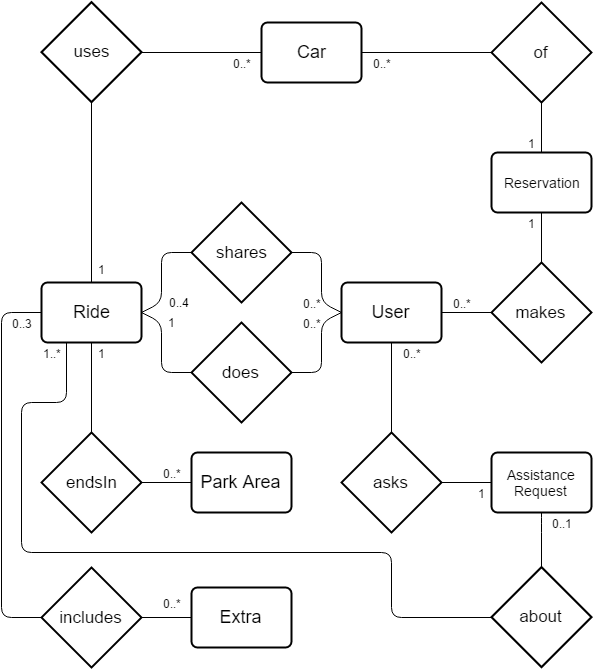

The diagram above was exported from draw.io. Its source (the exported page's mxGraphModel, read from the mxfile embedded in the PNG):
<mxGraphModel dx="1426" dy="696" grid="1" gridSize="10" guides="1" tooltips="1" connect="1" arrows="1" fold="1" page="1" pageScale="1" pageWidth="826" pageHeight="1169" background="#ffffff" math="0" shadow="0">
  <root>
    <mxCell id="0" />
    <mxCell id="1" parent="0" />
    <mxCell id="4" value="makes" style="shape=rhombus;strokeWidth=2;fontSize=17;perimeter=rhombusPerimeter;whiteSpace=wrap;html=1;align=center;" parent="1" vertex="1">
      <mxGeometry x="600" y="500" width="100" height="100" as="geometry" />
    </mxCell>
    <mxCell id="6" value="" style="endArrow=none;html=1;shadow=0;entryX=0;entryY=0.5;exitX=1;exitY=0.5;" parent="1" source="17" target="4" edge="1">
      <mxGeometry width="50" height="50" relative="1" as="geometry">
        <mxPoint x="550" y="550" as="sourcePoint" />
        <mxPoint x="170" y="590" as="targetPoint" />
      </mxGeometry>
    </mxCell>
    <mxCell id="48" value="0..*" style="text;html=1;resizable=0;points=[];align=center;verticalAlign=middle;labelBackgroundColor=#ffffff;" parent="6" vertex="1" connectable="0">
      <mxGeometry x="-0.584" y="2" relative="1" as="geometry">
        <mxPoint x="10" y="-8" as="offset" />
      </mxGeometry>
    </mxCell>
    <mxCell id="8" value="" style="endArrow=none;html=1;shadow=0;entryX=0.5;entryY=0;exitX=0.5;exitY=1;" parent="1" source="18" target="4" edge="1">
      <mxGeometry width="50" height="50" relative="1" as="geometry">
        <mxPoint x="730" y="550" as="sourcePoint" />
        <mxPoint x="170" y="590" as="targetPoint" />
      </mxGeometry>
    </mxCell>
    <mxCell id="49" value="1" style="text;html=1;resizable=0;points=[];align=center;verticalAlign=middle;labelBackgroundColor=#ffffff;" parent="8" vertex="1" connectable="0">
      <mxGeometry x="-0.592" y="-2" relative="1" as="geometry">
        <mxPoint x="-8" as="offset" />
      </mxGeometry>
    </mxCell>
    <mxCell id="9" value="&lt;font style=&quot;font-size: 18px&quot;&gt;Ride&lt;/font&gt;" style="strokeWidth=2;rounded=1;arcSize=10;whiteSpace=wrap;html=1;align=center;" parent="1" vertex="1">
      <mxGeometry x="150" y="520" width="100" height="60" as="geometry" />
    </mxCell>
    <mxCell id="10" value="does" style="shape=rhombus;strokeWidth=2;fontSize=17;perimeter=rhombusPerimeter;whiteSpace=wrap;html=1;align=center;" parent="1" vertex="1">
      <mxGeometry x="300" y="560" width="100" height="100" as="geometry" />
    </mxCell>
    <mxCell id="11" value="" style="endArrow=none;html=1;shadow=0;entryX=0;entryY=0.5;exitX=1;exitY=0.5;" parent="1" source="10" target="17" edge="1">
      <mxGeometry width="50" height="50" relative="1" as="geometry">
        <mxPoint x="150" y="670" as="sourcePoint" />
        <mxPoint x="450" y="550" as="targetPoint" />
        <Array as="points">
          <mxPoint x="430" y="610" />
          <mxPoint x="430" y="560" />
        </Array>
      </mxGeometry>
    </mxCell>
    <mxCell id="52" value="0..*" style="text;html=1;resizable=0;points=[];align=center;verticalAlign=middle;labelBackgroundColor=#ffffff;" parent="11" vertex="1" connectable="0">
      <mxGeometry x="0.3833" y="-2" relative="1" as="geometry">
        <mxPoint x="-12" y="-9" as="offset" />
      </mxGeometry>
    </mxCell>
    <mxCell id="13" value="" style="endArrow=none;html=1;shadow=0;entryX=0;entryY=0.5;exitX=1;exitY=0.5;" parent="1" source="9" target="10" edge="1">
      <mxGeometry width="50" height="50" relative="1" as="geometry">
        <mxPoint x="150" y="670" as="sourcePoint" />
        <mxPoint x="200" y="620" as="targetPoint" />
        <Array as="points">
          <mxPoint x="270" y="560" />
          <mxPoint x="270" y="610" />
        </Array>
      </mxGeometry>
    </mxCell>
    <mxCell id="53" value="1" style="text;html=1;resizable=0;points=[];align=center;verticalAlign=middle;labelBackgroundColor=#ffffff;" parent="13" vertex="1" connectable="0">
      <mxGeometry x="-0.5631" y="-5" relative="1" as="geometry">
        <mxPoint x="15" as="offset" />
      </mxGeometry>
    </mxCell>
    <mxCell id="14" value="shares" style="shape=rhombus;strokeWidth=2;fontSize=17;perimeter=rhombusPerimeter;whiteSpace=wrap;html=1;align=center;" parent="1" vertex="1">
      <mxGeometry x="300" y="440" width="100" height="100" as="geometry" />
    </mxCell>
    <mxCell id="15" value="" style="endArrow=none;html=1;shadow=0;entryX=0;entryY=0.5;exitX=1;exitY=0.5;" parent="1" source="14" target="17" edge="1">
      <mxGeometry width="50" height="50" relative="1" as="geometry">
        <mxPoint x="150" y="710" as="sourcePoint" />
        <mxPoint x="450" y="550" as="targetPoint" />
        <Array as="points">
          <mxPoint x="430" y="490" />
          <mxPoint x="430" y="540" />
        </Array>
      </mxGeometry>
    </mxCell>
    <mxCell id="51" value="0..*" style="text;html=1;resizable=0;points=[];align=center;verticalAlign=middle;labelBackgroundColor=#ffffff;" parent="15" vertex="1" connectable="0">
      <mxGeometry x="0.4889" y="3" relative="1" as="geometry">
        <mxPoint x="-13" y="4" as="offset" />
      </mxGeometry>
    </mxCell>
    <mxCell id="16" value="" style="endArrow=none;html=1;shadow=0;entryX=1;entryY=0.5;exitX=0;exitY=0.5;" parent="1" source="14" target="9" edge="1">
      <mxGeometry width="50" height="50" relative="1" as="geometry">
        <mxPoint x="150" y="710" as="sourcePoint" />
        <mxPoint x="200" y="660" as="targetPoint" />
        <Array as="points">
          <mxPoint x="270" y="490" />
          <mxPoint x="270" y="540" />
        </Array>
      </mxGeometry>
    </mxCell>
    <mxCell id="50" value="0..4" style="text;html=1;resizable=0;points=[];align=center;verticalAlign=middle;labelBackgroundColor=#ffffff;" parent="16" vertex="1" connectable="0">
      <mxGeometry x="0.6715" y="-1" relative="1" as="geometry">
        <mxPoint x="23" y="-2" as="offset" />
      </mxGeometry>
    </mxCell>
    <mxCell id="17" value="&lt;font style=&quot;font-size: 18px&quot;&gt;User&lt;/font&gt;" style="strokeWidth=2;rounded=1;arcSize=10;whiteSpace=wrap;html=1;align=center;" parent="1" vertex="1">
      <mxGeometry x="450" y="520" width="100" height="60" as="geometry" />
    </mxCell>
    <mxCell id="18" value="&lt;font style=&quot;font-size: 14px&quot;&gt;Reservation&lt;/font&gt;" style="strokeWidth=2;rounded=1;arcSize=10;whiteSpace=wrap;html=1;align=center;" parent="1" vertex="1">
      <mxGeometry x="600" y="390" width="100" height="60" as="geometry" />
    </mxCell>
    <mxCell id="62" style="edgeStyle=orthogonalEdgeStyle;rounded=1;comic=0;html=1;exitX=0.5;exitY=1;entryX=0.5;entryY=0;endArrow=none;endFill=0;jettySize=auto;orthogonalLoop=1;" edge="1" parent="1" source="19" target="61">
      <mxGeometry relative="1" as="geometry">
        <Array as="points">
          <mxPoint x="650" y="760" />
          <mxPoint x="650" y="760" />
        </Array>
      </mxGeometry>
    </mxCell>
    <mxCell id="66" value="0..1" style="text;html=1;resizable=0;points=[];align=center;verticalAlign=middle;labelBackgroundColor=#ffffff;" vertex="1" connectable="0" parent="62">
      <mxGeometry x="-0.6242" y="3" relative="1" as="geometry">
        <mxPoint x="17" as="offset" />
      </mxGeometry>
    </mxCell>
    <mxCell id="19" value="&lt;font style=&quot;font-size: 14px&quot;&gt;Assistance Request&lt;/font&gt;" style="strokeWidth=2;rounded=1;arcSize=10;whiteSpace=wrap;html=1;align=center;" parent="1" vertex="1">
      <mxGeometry x="600" y="690" width="100" height="60" as="geometry" />
    </mxCell>
    <mxCell id="20" value="" style="endArrow=none;html=1;shadow=0;entryX=0.5;entryY=0;exitX=0.5;exitY=1;" parent="1" source="17" target="21" edge="1">
      <mxGeometry width="50" height="50" relative="1" as="geometry">
        <mxPoint x="150" y="790" as="sourcePoint" />
        <mxPoint x="200" y="740" as="targetPoint" />
      </mxGeometry>
    </mxCell>
    <mxCell id="54" value="0..*" style="text;html=1;resizable=0;points=[];align=center;verticalAlign=middle;labelBackgroundColor=#ffffff;" parent="20" vertex="1" connectable="0">
      <mxGeometry x="-0.6222" relative="1" as="geometry">
        <mxPoint x="20" y="-7" as="offset" />
      </mxGeometry>
    </mxCell>
    <mxCell id="21" value="asks" style="shape=rhombus;strokeWidth=2;fontSize=17;perimeter=rhombusPerimeter;whiteSpace=wrap;html=1;align=center;" parent="1" vertex="1">
      <mxGeometry x="450" y="670" width="100" height="100" as="geometry" />
    </mxCell>
    <mxCell id="22" value="" style="endArrow=none;html=1;shadow=0;entryX=1;entryY=0.5;" parent="1" target="21" edge="1">
      <mxGeometry width="50" height="50" relative="1" as="geometry">
        <mxPoint x="600" y="720" as="sourcePoint" />
        <mxPoint x="200" y="760" as="targetPoint" />
      </mxGeometry>
    </mxCell>
    <mxCell id="55" value="1" style="text;html=1;resizable=0;points=[];align=center;verticalAlign=middle;labelBackgroundColor=#ffffff;" parent="22" vertex="1" connectable="0">
      <mxGeometry x="-0.376" y="-2" relative="1" as="geometry">
        <mxPoint x="6" y="12" as="offset" />
      </mxGeometry>
    </mxCell>
    <mxCell id="23" value="&lt;font style=&quot;font-size: 18px&quot;&gt;Park Area&lt;/font&gt;" style="strokeWidth=2;rounded=1;arcSize=10;whiteSpace=wrap;html=1;align=center;" parent="1" vertex="1">
      <mxGeometry x="300" y="690" width="100" height="60" as="geometry" />
    </mxCell>
    <mxCell id="24" value="endsIn" style="shape=rhombus;strokeWidth=2;fontSize=17;perimeter=rhombusPerimeter;whiteSpace=wrap;html=1;align=center;" parent="1" vertex="1">
      <mxGeometry x="150" y="670" width="100" height="100" as="geometry" />
    </mxCell>
    <mxCell id="25" value="" style="endArrow=none;html=1;shadow=0;entryX=0.5;entryY=0;exitX=0.5;exitY=1;" parent="1" source="9" target="24" edge="1">
      <mxGeometry width="50" height="50" relative="1" as="geometry">
        <mxPoint x="150" y="820" as="sourcePoint" />
        <mxPoint x="200" y="770" as="targetPoint" />
      </mxGeometry>
    </mxCell>
    <mxCell id="56" value="1" style="text;html=1;resizable=0;points=[];align=center;verticalAlign=middle;labelBackgroundColor=#ffffff;" parent="25" vertex="1" connectable="0">
      <mxGeometry x="-0.6889" relative="1" as="geometry">
        <mxPoint x="10" y="-4" as="offset" />
      </mxGeometry>
    </mxCell>
    <mxCell id="27" value="" style="endArrow=none;html=1;shadow=0;entryX=1;entryY=0.5;exitX=0;exitY=0.5;" parent="1" source="23" target="24" edge="1">
      <mxGeometry width="50" height="50" relative="1" as="geometry">
        <mxPoint x="150" y="820" as="sourcePoint" />
        <mxPoint x="200" y="770" as="targetPoint" />
      </mxGeometry>
    </mxCell>
    <mxCell id="57" value="0..*" style="text;html=1;resizable=0;points=[];align=center;verticalAlign=middle;labelBackgroundColor=#ffffff;" parent="27" vertex="1" connectable="0">
      <mxGeometry x="-0.416" y="-3" relative="1" as="geometry">
        <mxPoint x="-5" y="-7" as="offset" />
      </mxGeometry>
    </mxCell>
    <mxCell id="29" value="&lt;font style=&quot;font-size: 18px&quot;&gt;Car&lt;/font&gt;" style="strokeWidth=2;rounded=1;arcSize=10;whiteSpace=wrap;html=1;align=center;" parent="1" vertex="1">
      <mxGeometry x="370" y="260" width="100" height="60" as="geometry" />
    </mxCell>
    <mxCell id="30" value="uses" style="shape=rhombus;strokeWidth=2;fontSize=17;perimeter=rhombusPerimeter;whiteSpace=wrap;html=1;align=center;" parent="1" vertex="1">
      <mxGeometry x="150" y="239.60000610351562" width="100" height="100" as="geometry" />
    </mxCell>
    <mxCell id="31" value="" style="endArrow=none;html=1;shadow=0;entryX=0.5;entryY=0;exitX=0.5;exitY=1;" parent="1" source="30" target="9" edge="1">
      <mxGeometry width="50" height="50" relative="1" as="geometry">
        <mxPoint x="150" y="840" as="sourcePoint" />
        <mxPoint x="200" y="790" as="targetPoint" />
      </mxGeometry>
    </mxCell>
    <mxCell id="44" value="1" style="text;html=1;resizable=0;points=[];align=center;verticalAlign=middle;labelBackgroundColor=#ffffff;" parent="31" vertex="1" connectable="0">
      <mxGeometry x="0.8244" relative="1" as="geometry">
        <mxPoint x="10" y="2" as="offset" />
      </mxGeometry>
    </mxCell>
    <mxCell id="32" value="" style="endArrow=none;html=1;shadow=0;entryX=0;entryY=0.5;exitX=1;exitY=0.5;" parent="1" source="30" target="29" edge="1">
      <mxGeometry width="50" height="50" relative="1" as="geometry">
        <mxPoint x="150" y="840" as="sourcePoint" />
        <mxPoint x="200" y="790" as="targetPoint" />
      </mxGeometry>
    </mxCell>
    <mxCell id="45" value="0..*" style="text;html=1;resizable=0;points=[];align=center;verticalAlign=middle;labelBackgroundColor=#ffffff;" parent="32" vertex="1" connectable="0">
      <mxGeometry x="0.79" y="1" relative="1" as="geometry">
        <mxPoint x="-7" y="11" as="offset" />
      </mxGeometry>
    </mxCell>
    <mxCell id="33" value="of" style="shape=rhombus;strokeWidth=2;fontSize=17;perimeter=rhombusPerimeter;whiteSpace=wrap;html=1;align=center;" parent="1" vertex="1">
      <mxGeometry x="600" y="240" width="100" height="100" as="geometry" />
    </mxCell>
    <mxCell id="34" value="" style="endArrow=none;html=1;shadow=0;entryX=0;entryY=0.5;exitX=1;exitY=0.5;" parent="1" source="29" target="33" edge="1">
      <mxGeometry width="50" height="50" relative="1" as="geometry">
        <mxPoint x="150" y="840" as="sourcePoint" />
        <mxPoint x="200" y="790" as="targetPoint" />
      </mxGeometry>
    </mxCell>
    <mxCell id="46" value="0..*" style="text;html=1;resizable=0;points=[];align=center;verticalAlign=middle;labelBackgroundColor=#ffffff;" parent="34" vertex="1" connectable="0">
      <mxGeometry x="-0.7169" y="2" relative="1" as="geometry">
        <mxPoint x="2" y="12" as="offset" />
      </mxGeometry>
    </mxCell>
    <mxCell id="35" value="" style="endArrow=none;html=1;shadow=0;entryX=0.5;entryY=0;exitX=0.5;exitY=1;" parent="1" source="33" target="18" edge="1">
      <mxGeometry width="50" height="50" relative="1" as="geometry">
        <mxPoint x="150" y="840" as="sourcePoint" />
        <mxPoint x="200" y="790" as="targetPoint" />
      </mxGeometry>
    </mxCell>
    <mxCell id="47" value="1" style="text;html=1;resizable=0;points=[];align=center;verticalAlign=middle;labelBackgroundColor=#ffffff;" parent="35" vertex="1" connectable="0">
      <mxGeometry x="0.488" y="2" relative="1" as="geometry">
        <mxPoint x="-12" y="3" as="offset" />
      </mxGeometry>
    </mxCell>
    <mxCell id="37" value="&lt;font style=&quot;font-size: 18px&quot;&gt;Extra&lt;/font&gt;" style="strokeWidth=2;rounded=1;arcSize=10;whiteSpace=wrap;html=1;align=center;" parent="1" vertex="1">
      <mxGeometry x="300" y="825" width="100" height="60" as="geometry" />
    </mxCell>
    <mxCell id="38" value="includes" style="shape=rhombus;strokeWidth=2;fontSize=17;perimeter=rhombusPerimeter;whiteSpace=wrap;html=1;align=center;" parent="1" vertex="1">
      <mxGeometry x="150" y="805" width="100" height="100" as="geometry" />
    </mxCell>
    <mxCell id="39" value="" style="endArrow=none;html=1;shadow=0;entryX=0;entryY=0.5;exitX=0;exitY=0.5;" parent="1" source="38" target="9" edge="1">
      <mxGeometry width="50" height="50" relative="1" as="geometry">
        <mxPoint x="150" y="980" as="sourcePoint" />
        <mxPoint x="200" y="930" as="targetPoint" />
        <Array as="points">
          <mxPoint x="110" y="855" />
          <mxPoint x="110" y="550" />
        </Array>
      </mxGeometry>
    </mxCell>
    <mxCell id="58" value="0..3" style="text;html=1;resizable=0;points=[];align=center;verticalAlign=middle;labelBackgroundColor=#ffffff;" parent="39" vertex="1" connectable="0">
      <mxGeometry x="0.9294" y="1" relative="1" as="geometry">
        <mxPoint x="-6" y="11" as="offset" />
      </mxGeometry>
    </mxCell>
    <mxCell id="40" value="" style="endArrow=none;html=1;shadow=0;entryX=1;entryY=0.5;exitX=0;exitY=0.5;" parent="1" source="37" target="38" edge="1">
      <mxGeometry width="50" height="50" relative="1" as="geometry">
        <mxPoint x="120" y="980" as="sourcePoint" />
        <mxPoint x="170" y="930" as="targetPoint" />
      </mxGeometry>
    </mxCell>
    <mxCell id="59" value="0..*" style="text;html=1;resizable=0;points=[];align=center;verticalAlign=middle;labelBackgroundColor=#ffffff;" parent="40" vertex="1" connectable="0">
      <mxGeometry x="-0.376" y="-2" relative="1" as="geometry">
        <mxPoint x="-4" y="-13" as="offset" />
      </mxGeometry>
    </mxCell>
    <mxCell id="63" style="edgeStyle=orthogonalEdgeStyle;rounded=1;comic=0;html=1;exitX=0;exitY=0.5;entryX=0.25;entryY=1;endArrow=none;endFill=0;jettySize=auto;orthogonalLoop=1;" edge="1" parent="1" source="61" target="9">
      <mxGeometry relative="1" as="geometry">
        <Array as="points">
          <mxPoint x="500" y="855" />
          <mxPoint x="500" y="790" />
          <mxPoint x="130" y="790" />
          <mxPoint x="130" y="640" />
          <mxPoint x="175" y="640" />
        </Array>
      </mxGeometry>
    </mxCell>
    <mxCell id="65" value="1..*" style="text;html=1;resizable=0;points=[];align=center;verticalAlign=middle;labelBackgroundColor=#ffffff;" vertex="1" connectable="0" parent="63">
      <mxGeometry x="0.9468" y="3" relative="1" as="geometry">
        <mxPoint x="-12" y="-11" as="offset" />
      </mxGeometry>
    </mxCell>
    <mxCell id="61" value="about" style="shape=rhombus;strokeWidth=2;fontSize=17;perimeter=rhombusPerimeter;whiteSpace=wrap;html=1;align=center;" vertex="1" parent="1">
      <mxGeometry x="600" y="804.6000061035156" width="100" height="100" as="geometry" />
    </mxCell>
  </root>
</mxGraphModel>